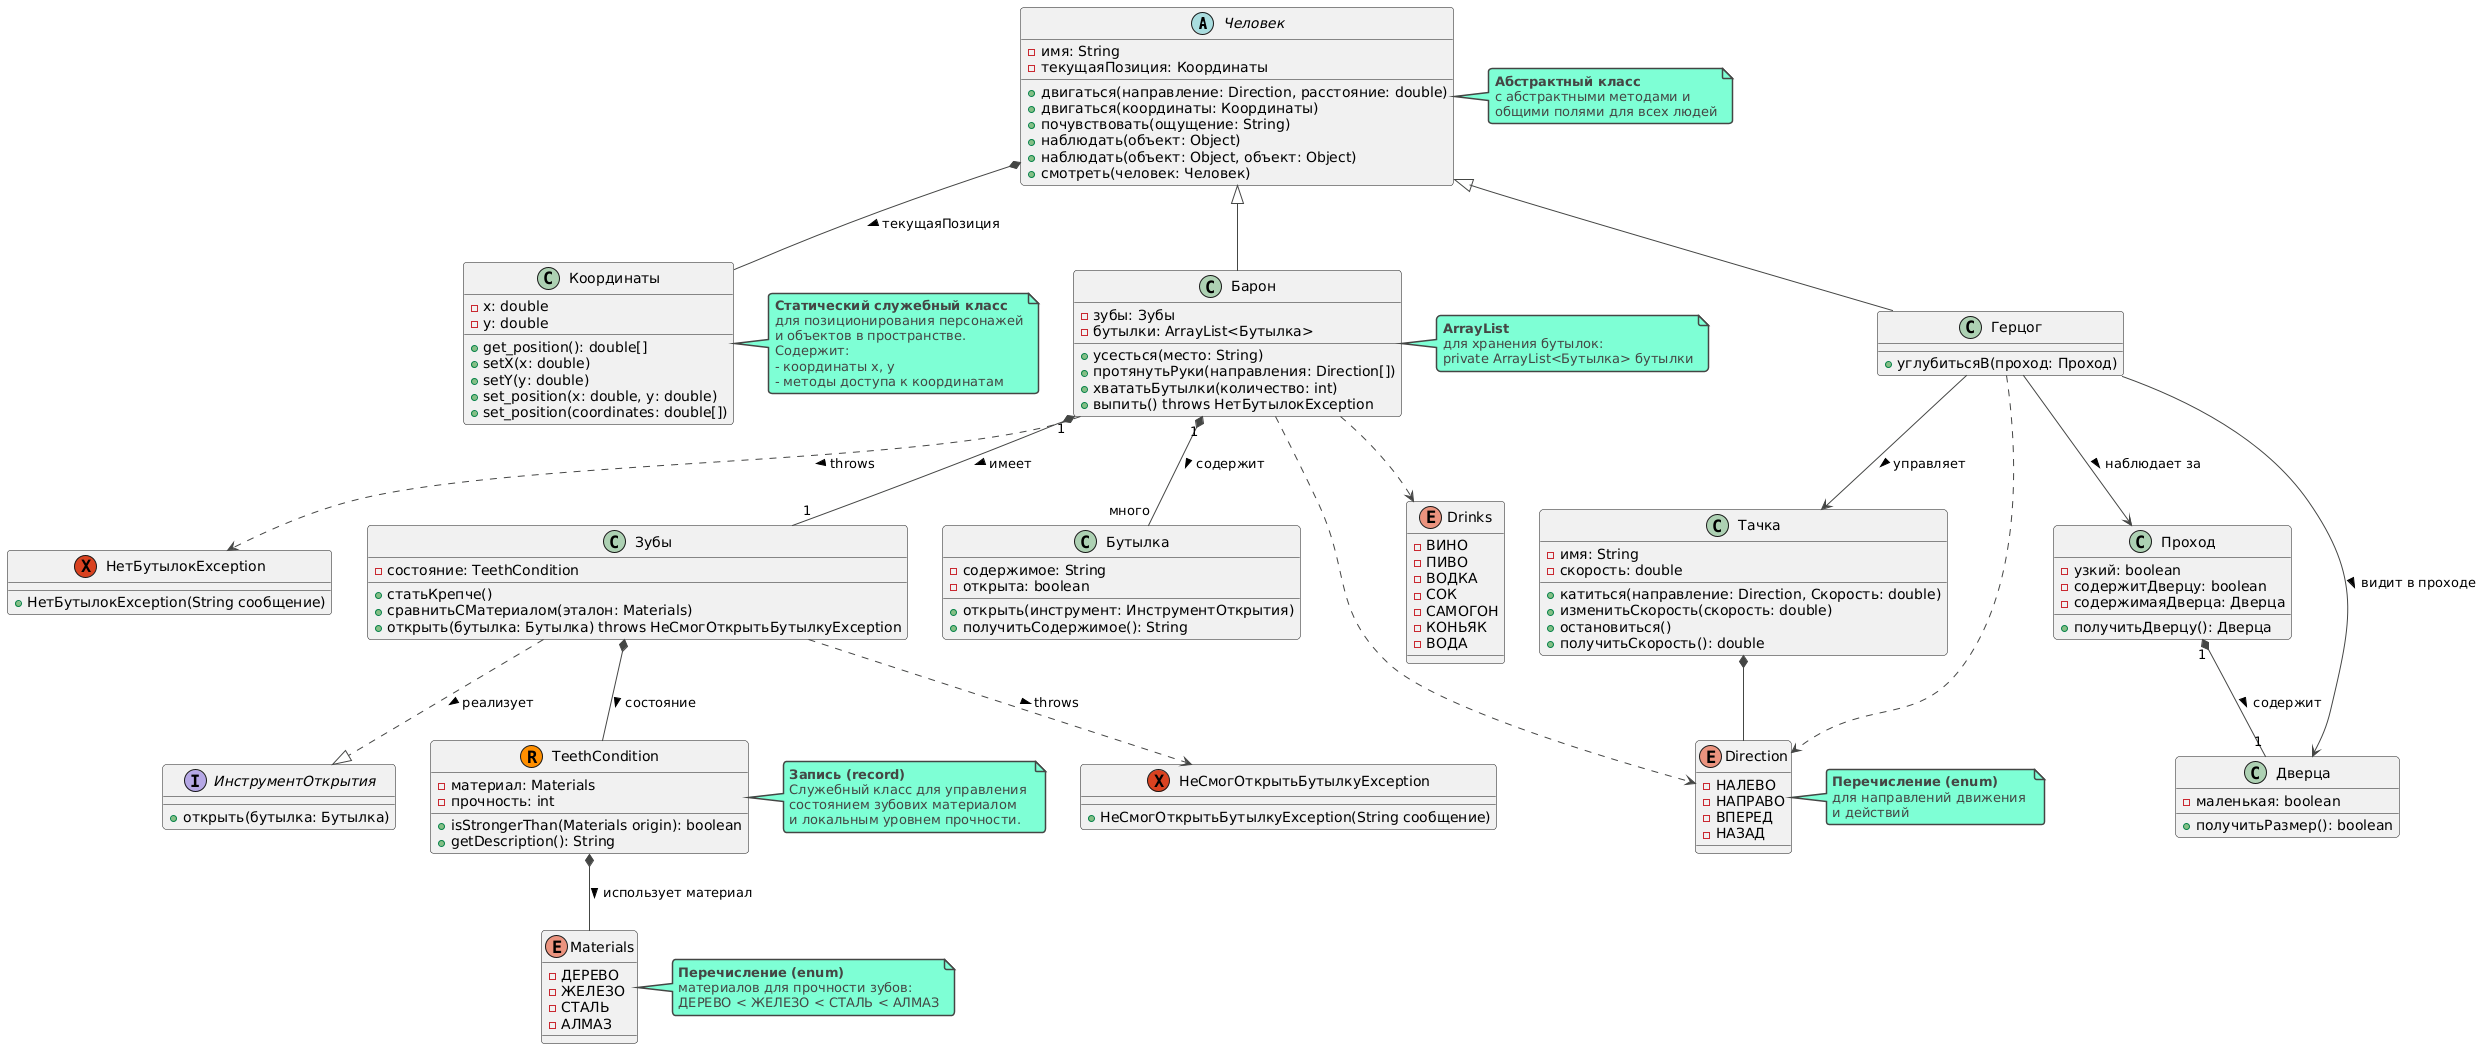

The diagram above was rendered by PlantUML. Its source (embedded in the PNG):
@startuml
!theme vibrant
top to bottom direction

'===== Абстрактный класс Человек =====
abstract class Человек {
  - имя: String
  - текущаяПозиция: Координаты
  + двигаться(направление: Direction, расстояние: double)
  + двигаться(координаты: Координаты)
  + почувствовать(ощущение: String)
  + наблюдать(объект: Object)
  + наблюдать(объект: Object, объект: Object)
  + смотреть(человек: Человек)
}

'===== Статический класс Координаты =====
class Координаты {
  - x: double
  - y: double
  + get_position(): double[]
  + setX(x: double)
  + setY(y: double)
  + set_position(x: double, y: double)
  + set_position(coordinates: double[])
}

'===== Конкретные классы людей =====
class Герцог {
  + углубитьсяВ(проход: Проход)
}

class Барон {
  - зубы: Зубы
  - бутылки: ArrayList<Бутылка>
  + усесться(место: String)
  + протянутьРуки(направления: Direction[])
  + хвататьБутылки(количество: int)
  + выпить() throws НетБутылокException
}

'===== Другие классы из текста =====
class Тачка {
  - имя: String
  - скорость: double
  + катиться(направление: Direction, Скорость: double)
  + изменитьСкорость(скорость: double)
  + остановиться()
  + получитьСкорость(): double
}

class Бутылка {
  - содержимое: String
  - открыта: boolean
  + открыть(инструмент: ИнструментОткрытия)
  + получитьСодержимое(): String
}

class Зубы {
  - состояние: TeethCondition
  + статьКрепче()
  + сравнитьСМатериалом(эталон: Materials)
  + открыть(бутылка: Бутылка) throws НеСмогОткрытьБутылкуException
}

class Проход {
  - узкий: boolean
  - содержитДверцу: boolean
  - содержимаяДверца: Дверца
  + получитьДверцу(): Дверца
}

class Дверца {
  - маленькая: boolean
  + получитьРазмер(): boolean
}

'===== Требуемые элементы =====
enum Direction {
  - НАЛЕВО
  - НАПРАВО
  - ВПЕРЕД
  - НАЗАД
}

enum Materials {
  - ДЕРЕВО
  - ЖЕЛЕЗО
  - СТАЛЬ
  - АЛМАЗ
}

enum Drinks {
  - ВИНО
  - ПИВО
  - ВОДКА
  - СОК
  - САМОГОН
  - КОНЬЯК
  - ВОДА
}

record TeethCondition {
  - материал: Materials
  - прочность: int
  + isStrongerThan(Materials origin): boolean
  + getDescription(): String
}

exception НетБутылокException {
  + НетБутылокException(String сообщение)
}

exception НеСмогОткрытьБутылкуException {
  + НеСмогОткрытьБутылкуException(String сообщение)
}


'===== Интерфейсы и реализации =====
interface ИнструментОткрытия {
  + открыть(бутылка: Бутылка)
}

'===== Связи и отношения =====
Человек <|-- Герцог
Человек <|-- Барон

Человек *-- Координаты : текущаяПозиция >

Герцог --> Тачка : управляет >
Герцог --> Проход : наблюдает за >
Герцог --> Дверца : видит в проходе >

Барон "1" *-- "много" Бутылка : содержит >
Барон "1" *-- "1" Зубы : имеет >
Барон ..> Drinks

Зубы *-- TeethCondition : состояние >
TeethCondition *-- Materials : использует материал >

Тачка *-- Direction

Зубы  ..|> ИнструментОткрытия : реализует >

Герцог ..> Direction
Барон ..> Direction

Барон ..> НетБутылокException : throws >
Зубы ..> НеСмогОткрытьБутылкуException : throws >

Проход "1" *-- "1" Дверца : содержит >

note right of Человек
  <b>Абстрактный класс</b>
  с абстрактными методами и
  общими полями для всех людей
end note

note right of Координаты
  <b>Статический служебный класс</b>
  для позиционирования персонажей
  и объектов в пространстве.
  Содержит:
  - координаты x, y
  - методы доступа к координатам
end note

note right of Direction
  <b>Перечисление (enum)</b>
  для направлений движения 
  и действий
end note

note right of Materials
  <b>Перечисление (enum)</b>
  материалов для прочности зубов:
  ДЕРЕВО < ЖЕЛЕЗО < СТАЛЬ < АЛМАЗ
end note

note right of TeethCondition
  <b>Запись (record)</b>
  Служебный класс для управления 
  состоянием зубових материалом 
  и локальным уровнем прочности.
end note

note right of Барон
  <b>ArrayList</b>
  для хранения бутылок:
  private ArrayList<Бутылка> бутылки
end note
@enduml